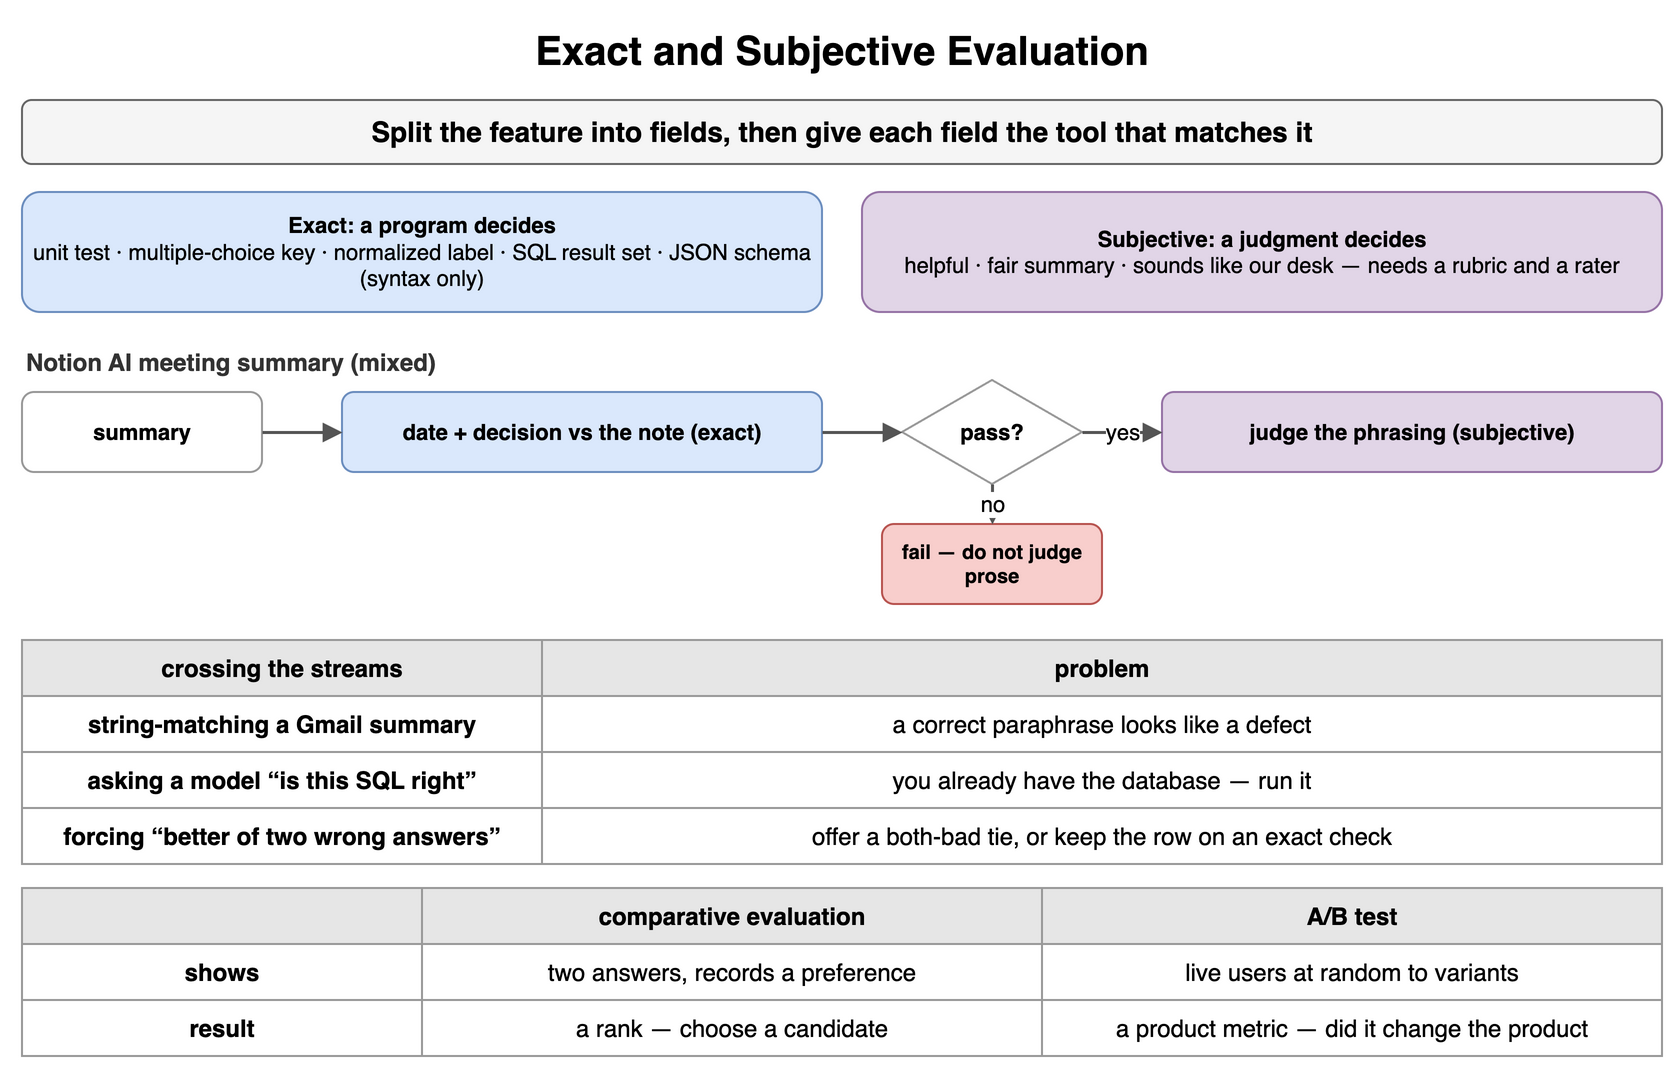

The diagram above was exported from draw.io. Its source (the exported page's mxGraphModel, read from the mxfile embedded in the PNG):
<mxGraphModel dx="900" dy="544" grid="1" gridSize="10" guides="1" tooltips="1" connect="1" arrows="1" fold="1" page="1" pageScale="1" pageWidth="900" pageHeight="544" math="0" shadow="0">
  <root>
    <mxCell id="0" />
    <mxCell id="1" parent="0" />
    <mxCell id="h1" value="Exact and Subjective Evaluation" style="text;html=1;align=center;verticalAlign=middle;whiteSpace=wrap;fontSize=20;fontStyle=1;" vertex="1" parent="1">
      <mxGeometry x="40" y="10" width="820" height="30" as="geometry" />
    </mxCell>
    <mxCell id="h2" value="Split the feature into fields, then give each field the tool that matches it" style="rounded=1;whiteSpace=wrap;html=1;fillColor=#f5f5f5;strokeColor=#666666;fontStyle=1;fontSize=14;" vertex="1" parent="1">
      <mxGeometry x="40" y="50" width="820" height="32" as="geometry" />
    </mxCell>
    <mxCell id="h3" value="Exact: a program decides&lt;br&gt;&lt;span style='font-weight:normal'&gt;unit test · multiple-choice key · normalized label · SQL result set · JSON schema (syntax only)&lt;/span&gt;" style="rounded=1;whiteSpace=wrap;html=1;fillColor=#dae8fc;strokeColor=#6c8ebf;fontSize=11;align=center;fontStyle=1;" vertex="1" parent="1">
      <mxGeometry x="40" y="96" width="400" height="60" as="geometry" />
    </mxCell>
    <mxCell id="h4" value="Subjective: a judgment decides&lt;br&gt;&lt;span style='font-weight:normal'&gt;helpful · fair summary · sounds like our desk — needs a rubric and a rater&lt;/span&gt;" style="rounded=1;whiteSpace=wrap;html=1;fillColor=#e1d5e7;strokeColor=#9673a6;fontSize=11;align=center;fontStyle=1;" vertex="1" parent="1">
      <mxGeometry x="460" y="96" width="400" height="60" as="geometry" />
    </mxCell>
    <mxCell id="h5" value="Notion AI meeting summary (mixed)" style="text;html=1;whiteSpace=wrap;fontSize=11;align=left;verticalAlign=middle;fontSize=12;fontColor=#333333;fontStyle=1;" vertex="1" parent="1">
      <mxGeometry x="40" y="172" width="600" height="18" as="geometry" />
    </mxCell>
    <mxCell id="h6" value="summary" style="rounded=1;whiteSpace=wrap;html=1;fillColor=#ffffff;strokeColor=#999999;fontSize=11;align=center;fontStyle=1;" vertex="1" parent="1">
      <mxGeometry x="40" y="196" width="120" height="40" as="geometry" />
    </mxCell>
    <mxCell id="h7" value="date + decision vs the note (exact)" style="rounded=1;whiteSpace=wrap;html=1;fillColor=#dae8fc;strokeColor=#6c8ebf;fontSize=11;align=center;fontStyle=1;" vertex="1" parent="1">
      <mxGeometry x="200" y="196" width="240" height="40" as="geometry" />
    </mxCell>
    <mxCell id="h8" value="pass?" style="rhombus;whiteSpace=wrap;html=1;fillColor=#ffffff;strokeColor=#999999;fontSize=11;fontStyle=1;" vertex="1" parent="1">
      <mxGeometry x="480" y="190" width="90" height="52" as="geometry" />
    </mxCell>
    <mxCell id="h9" value="judge the phrasing (subjective)" style="rounded=1;whiteSpace=wrap;html=1;fillColor=#e1d5e7;strokeColor=#9673a6;fontSize=11;align=center;fontStyle=1;" vertex="1" parent="1">
      <mxGeometry x="610" y="196" width="250" height="40" as="geometry" />
    </mxCell>
    <mxCell id="h10" value="fail — do not judge prose" style="rounded=1;whiteSpace=wrap;html=1;fillColor=#f8cecc;strokeColor=#b85450;fontSize=10;align=center;fontStyle=1;" vertex="1" parent="1">
      <mxGeometry x="470" y="262" width="110" height="40" as="geometry" />
    </mxCell>
    <mxCell id="h11" value="" style="endArrow=block;endSize=6;html=1;strokeWidth=1.5;strokeColor=#555555;fontSize=11;labelBackgroundColor=#ffffff;" edge="1" parent="1" source="h6" target="h7">
      <mxGeometry relative="1" as="geometry" />
    </mxCell>
    <mxCell id="h12" value="" style="endArrow=block;endSize=6;html=1;strokeWidth=1.5;strokeColor=#555555;fontSize=11;labelBackgroundColor=#ffffff;" edge="1" parent="1" source="h7" target="h8">
      <mxGeometry relative="1" as="geometry" />
    </mxCell>
    <mxCell id="h13" value="yes" style="endArrow=block;endSize=6;html=1;strokeWidth=1.5;strokeColor=#555555;fontSize=11;labelBackgroundColor=#ffffff;" edge="1" parent="1" source="h8" target="h9">
      <mxGeometry relative="1" as="geometry" />
    </mxCell>
    <mxCell id="h14" value="no" style="endArrow=block;endSize=6;html=1;strokeWidth=1.5;strokeColor=#555555;fontSize=11;labelBackgroundColor=#ffffff;" edge="1" parent="1" source="h8" target="h10">
      <mxGeometry relative="1" as="geometry" />
    </mxCell>
    <mxCell id="h15" value="crossing the streams" style="whiteSpace=wrap;html=1;fillColor=#e6e6e6;strokeColor=#999999;fontStyle=1;fontSize=12;" vertex="1" parent="1">
      <mxGeometry x="40" y="320" width="260" height="28" as="geometry" />
    </mxCell>
    <mxCell id="h16" value="problem" style="whiteSpace=wrap;html=1;fillColor=#e6e6e6;strokeColor=#999999;fontStyle=1;fontSize=12;" vertex="1" parent="1">
      <mxGeometry x="300" y="320" width="560" height="28" as="geometry" />
    </mxCell>
    <mxCell id="h17" value="string-matching a Gmail summary" style="whiteSpace=wrap;html=1;strokeColor=#999999;fontSize=12;fillColor=#ffffff;fontStyle=1;" vertex="1" parent="1">
      <mxGeometry x="40" y="348" width="260" height="28" as="geometry" />
    </mxCell>
    <mxCell id="h18" value="a correct paraphrase looks like a defect" style="whiteSpace=wrap;html=1;strokeColor=#999999;fontSize=12;fillColor=#ffffff;" vertex="1" parent="1">
      <mxGeometry x="300" y="348" width="560" height="28" as="geometry" />
    </mxCell>
    <mxCell id="h19" value="asking a model “is this SQL right”" style="whiteSpace=wrap;html=1;strokeColor=#999999;fontSize=12;fillColor=#ffffff;fontStyle=1;" vertex="1" parent="1">
      <mxGeometry x="40" y="376" width="260" height="28" as="geometry" />
    </mxCell>
    <mxCell id="h20" value="you already have the database — run it" style="whiteSpace=wrap;html=1;strokeColor=#999999;fontSize=12;fillColor=#ffffff;" vertex="1" parent="1">
      <mxGeometry x="300" y="376" width="560" height="28" as="geometry" />
    </mxCell>
    <mxCell id="h21" value="forcing “better of two wrong answers”" style="whiteSpace=wrap;html=1;strokeColor=#999999;fontSize=12;fillColor=#ffffff;fontStyle=1;" vertex="1" parent="1">
      <mxGeometry x="40" y="404" width="260" height="28" as="geometry" />
    </mxCell>
    <mxCell id="h22" value="offer a both-bad tie, or keep the row on an exact check" style="whiteSpace=wrap;html=1;strokeColor=#999999;fontSize=12;fillColor=#ffffff;" vertex="1" parent="1">
      <mxGeometry x="300" y="404" width="560" height="28" as="geometry" />
    </mxCell>
    <mxCell id="h23" value="" style="whiteSpace=wrap;html=1;fillColor=#e6e6e6;strokeColor=#999999;fontStyle=1;fontSize=12;" vertex="1" parent="1">
      <mxGeometry x="40" y="444" width="200" height="28" as="geometry" />
    </mxCell>
    <mxCell id="h24" value="comparative evaluation" style="whiteSpace=wrap;html=1;fillColor=#e6e6e6;strokeColor=#999999;fontStyle=1;fontSize=12;" vertex="1" parent="1">
      <mxGeometry x="240" y="444" width="310" height="28" as="geometry" />
    </mxCell>
    <mxCell id="h25" value="A/B test" style="whiteSpace=wrap;html=1;fillColor=#e6e6e6;strokeColor=#999999;fontStyle=1;fontSize=12;" vertex="1" parent="1">
      <mxGeometry x="550" y="444" width="310" height="28" as="geometry" />
    </mxCell>
    <mxCell id="h26" value="shows" style="whiteSpace=wrap;html=1;strokeColor=#999999;fontSize=12;fillColor=#ffffff;fontStyle=1;" vertex="1" parent="1">
      <mxGeometry x="40" y="472" width="200" height="28" as="geometry" />
    </mxCell>
    <mxCell id="h27" value="two answers, records a preference" style="whiteSpace=wrap;html=1;strokeColor=#999999;fontSize=12;fillColor=#ffffff;" vertex="1" parent="1">
      <mxGeometry x="240" y="472" width="310" height="28" as="geometry" />
    </mxCell>
    <mxCell id="h28" value="live users at random to variants" style="whiteSpace=wrap;html=1;strokeColor=#999999;fontSize=12;fillColor=#ffffff;" vertex="1" parent="1">
      <mxGeometry x="550" y="472" width="310" height="28" as="geometry" />
    </mxCell>
    <mxCell id="h29" value="result" style="whiteSpace=wrap;html=1;strokeColor=#999999;fontSize=12;fillColor=#ffffff;fontStyle=1;" vertex="1" parent="1">
      <mxGeometry x="40" y="500" width="200" height="28" as="geometry" />
    </mxCell>
    <mxCell id="h30" value="a rank — choose a candidate" style="whiteSpace=wrap;html=1;strokeColor=#999999;fontSize=12;fillColor=#ffffff;" vertex="1" parent="1">
      <mxGeometry x="240" y="500" width="310" height="28" as="geometry" />
    </mxCell>
    <mxCell id="h31" value="a product metric — did it change the product" style="whiteSpace=wrap;html=1;strokeColor=#999999;fontSize=12;fillColor=#ffffff;" vertex="1" parent="1">
      <mxGeometry x="550" y="500" width="310" height="28" as="geometry" />
    </mxCell>
  </root>
</mxGraphModel>